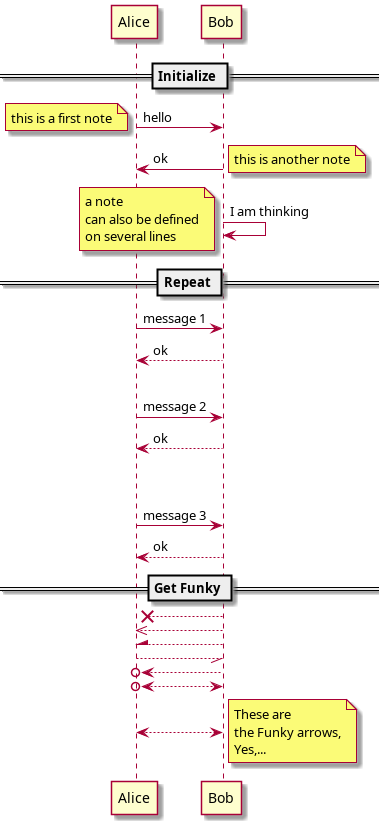

The diagram above was rendered by PlantUML. Its source (embedded in the PNG):
@startuml
== Initialize ==
Alice->Bob : hello
note left: this is a first note
Bob->Alice : ok
note right: this is another note
Bob->Bob : I am thinking
note left
a note
can also be defined
on several lines
end note
== Repeat ==
Alice -> Bob: message 1
Bob --> Alice: ok
|||
Alice -> Bob: message 2
Bob --> Alice: ok
||45||
Alice -> Bob: message 3
Bob --> Alice: ok
== Get Funky ==
Bob -->x Alice
Bob -->> Alice
Bob --\ Alice
Bob \\-- Alice
Bob -->o Alice
Bob <-->o Alice
Bob <--> Alice
note right: These are\nthe Funky arrows,\nYes,...
@enduml